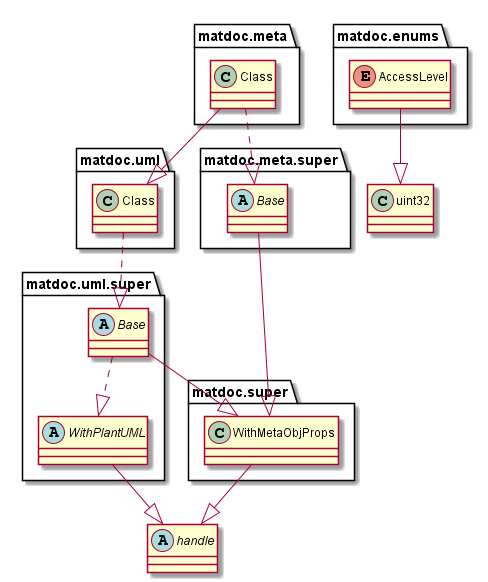

The diagram above was rendered by PlantUML. Its source (embedded in the PNG):
@startuml

abstract class handle {
}


enum matdoc.enums.AccessLevel {
}

matdoc.enums.AccessLevel --|> uint32

class matdoc.meta.Class {
}

matdoc.meta.Class ..|> matdoc.meta.super.Base
matdoc.meta.Class --|> matdoc.uml.Class

abstract class matdoc.meta.super.Base {
}

matdoc.meta.super.Base --|> matdoc.super.WithMetaObjProps

class matdoc.super.WithMetaObjProps {
}

matdoc.super.WithMetaObjProps --|> handle

class matdoc.uml.Class {
}

matdoc.uml.Class ..|> matdoc.uml.super.Base

abstract class matdoc.uml.super.Base {
}

matdoc.uml.super.Base --|> matdoc.super.WithMetaObjProps
matdoc.uml.super.Base ..|> matdoc.uml.super.WithPlantUML

abstract class matdoc.uml.super.WithPlantUML {
}

matdoc.uml.super.WithPlantUML --|> handle

class uint32 {
}


@enduml